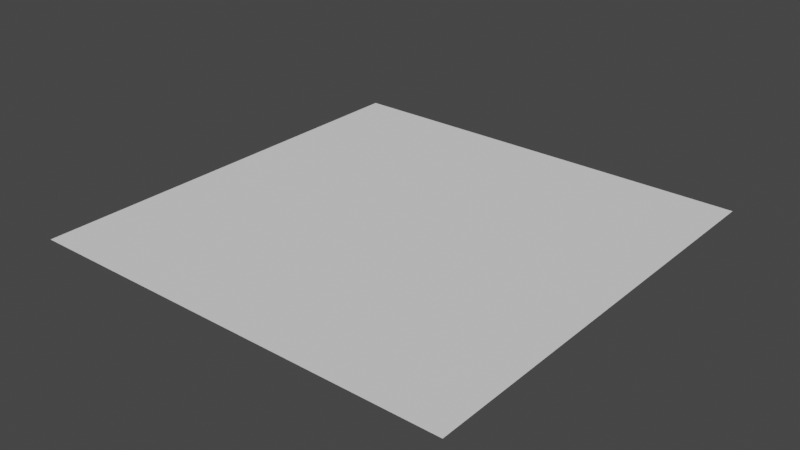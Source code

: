# Source: Tutorial.blend  (saved by Blender 2.93.21; exported with 4.5.12 LTS)
import bpy
from mathutils import Matrix  # noqa: F401  (used for matrix-valued properties, if any)

bpy.ops.wm.read_factory_settings(use_empty=True)
scene = bpy.context.scene
scene.name = 'Scene'

# ---- collections
col_collection = bpy.data.collections.new('Collection'); scene.collection.children.link(col_collection)

# ---- world
world_world = bpy.data.worlds.new('World'); scene.world = world_world
world_world.use_nodes = True; world_world.node_tree.nodes.clear()
_N = world_world.node_tree.nodes; _L = world_world.node_tree.links
n0 = _N.new('ShaderNodeOutputWorld'); n0.name = 'World Output'; n0.location = (300, 300)
n1 = _N.new('ShaderNodeBackground'); n1.name = 'Background'; n1.location = (10, 300)
n1.inputs[0].default_value = (0.05088, 0.05088, 0.05088, 1.0)
_L.new(n1.outputs[0], n0.inputs[0])
n0.is_active_output = True
world_world.color = (0.05088, 0.05088, 0.05088)
world_world.use_sun_shadow = False
world_world.sun_shadow_jitter_overblur = 0.0

# ---- meshes
me_plane = bpy.data.meshes.new('Plane')
me_plane.from_pydata([(-1.0, -1.0, 0.0), (1.0, -1.0, 0.0), (-1.0, 1.0, 0.0), (1.0, 1.0, 0.0)], [], [(0, 1, 3, 2)])
_uv = me_plane.uv_layers.new(name='UVMap')
_uv.uv.foreach_set('vector', [0.0, 0.0, 1.0, 0.0, 1.0, 1.0, 0.0, 1.0])
me_plane.use_remesh_fix_poles = True
me_plane.use_remesh_preserve_attributes = False
me_plane.update()

# ---- objects
ob_plane = bpy.data.objects.new('Plane', me_plane)

# ---- transforms, parenting, visibility, modifiers, constraints
ob_plane.location = (0.0, 0.0, 0.0)

# ---- collection membership
col_collection.objects.link(ob_plane)

# ---- scene / render settings (as saved in the file)
scene.frame_start = 1; scene.frame_end = 250; scene.frame_set(1)
scene.render.engine = 'BLENDER_EEVEE_NEXT'
scene.cycles.use_denoising = False
scene.cycles.samples = 128
scene.cycles.sampling_pattern = 'TABULATED_SOBOL'
scene.cycles.use_adaptive_sampling = False
scene.cycles.use_light_tree = False
scene.view_settings.view_transform = 'Filmic'
bpy.context.view_layer.update()

# ---- added for rendering (the .blend has no active camera and no usable light): camera, sun
cam_auto = bpy.data.cameras.new('AutoCamera')
cam_auto.lens = 50.0
cam_auto.sensor_width = 36.0
cam_auto.clip_end = 1000.0
ob_auto_camera = bpy.data.objects.new('AutoCamera', cam_auto)
scene.collection.objects.link(ob_auto_camera)
ob_auto_camera.location = (2.61693, -3.14032, 2.09354)
ob_auto_camera.rotation_euler = (1.09748, -7.21219e-08, 0.694738)
scene.camera = ob_auto_camera
light_auto_sun = bpy.data.lights.new('AutoSun', 'SUN')
light_auto_sun.energy = 3.0
light_auto_sun.angle = 0.0523599
ob_auto_sun = bpy.data.objects.new('AutoSun', light_auto_sun)
scene.collection.objects.link(ob_auto_sun)
ob_auto_sun.rotation_euler = (0.872665, 0.174533, 0.523599)
bpy.context.view_layer.update()
